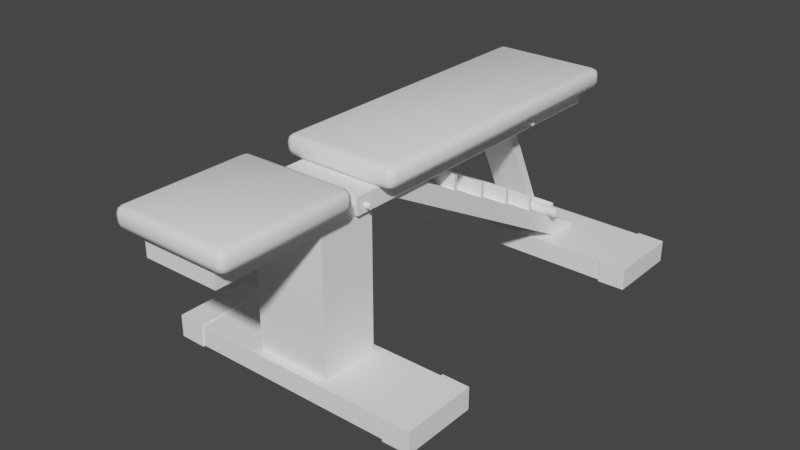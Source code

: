 # Source: SM_Flat_bench.blend  (saved by Blender 3.2.14; exported with 4.5.12 LTS)
import bpy
from mathutils import Matrix  # noqa: F401  (used for matrix-valued properties, if any)

bpy.ops.wm.read_factory_settings(use_empty=True)
scene = bpy.context.scene
scene.name = 'Scene'

# ---- collections
col_collection = bpy.data.collections.new('Collection'); scene.collection.children.link(col_collection)

# ---- materials (node trees are filled in below, after node groups)
mat_material = bpy.data.materials.new('Material')

# ---- node groups
ng_auto_smooth = bpy.data.node_groups.new('Auto Smooth', 'GeometryNodeTree')
_s = ng_auto_smooth.interface.new_socket(name='Geometry', in_out='OUTPUT', socket_type='NodeSocketGeometry')
_s = ng_auto_smooth.interface.new_socket(name='Geometry', in_out='INPUT', socket_type='NodeSocketGeometry')
_s = ng_auto_smooth.interface.new_socket(name='Angle', in_out='INPUT', socket_type='NodeSocketFloat')
_s.subtype = 'ANGLE'
_s.min_value = 0.0
_s.max_value = 3.142
ng_auto_smooth.is_modifier = True
_N = ng_auto_smooth.nodes; _L = ng_auto_smooth.links
n0 = _N.new('NodeGroupOutput'); n0.name = 'Group Output'; n0.location = (480, -100)
n1 = _N.new('NodeGroupInput'); n1.name = 'Group Input'; n1.location = (-420, -300)
n2 = _N.new('NodeGroupInput'); n2.name = 'Group Input.001'; n2.location = (-60, -100)
n3 = _N.new('GeometryNodeSetShadeSmooth'); n3.name = 'Set Shade Smooth'; n3.location = (120, -100)
n3.domain = 'EDGE'
n4 = _N.new('GeometryNodeSetShadeSmooth'); n4.name = 'Set Shade Smooth.001'; n4.location = (300, -100)
n5 = _N.new('GeometryNodeInputMeshEdgeAngle'); n5.name = 'Edge Angle'; n5.location = (-420, -220)
n6 = _N.new('GeometryNodeInputEdgeSmooth'); n6.name = 'Is Edge Smooth'; n6.location = (-60, -160)
n7 = _N.new('GeometryNodeInputShadeSmooth'); n7.name = 'Is Face Smooth'; n7.location = (-240, -340)
n8 = _N.new('FunctionNodeBooleanMath'); n8.name = 'Boolean Math'; n8.location = (-60, -220)
n9 = _N.new('FunctionNodeCompare'); n9.name = 'Compare'; n9.location = (-240, -180)
n9.operation = 'LESS_EQUAL'
_L.new(n5.outputs[0], n9.inputs[0])
_L.new(n4.outputs[0], n0.inputs[0])
_L.new(n1.outputs[1], n9.inputs[1])
_L.new(n9.outputs[0], n8.inputs[0])
_L.new(n7.outputs[0], n8.inputs[1])
_L.new(n2.outputs[0], n3.inputs[0])
_L.new(n6.outputs[0], n3.inputs[1])
_L.new(n3.outputs[0], n4.inputs[0])
_L.new(n8.outputs[0], n3.inputs[2])
n0.is_active_output = True

# ---- material node trees
mat_material.use_nodes = True; mat_material.node_tree.nodes.clear()
_N = mat_material.node_tree.nodes; _L = mat_material.node_tree.links
n0 = _N.new('ShaderNodeOutputMaterial'); n0.name = 'Material Output'; n0.location = (706, 282)
n1 = _N.new('ShaderNodeBsdfPrincipled'); n1.name = 'Principled BSDF'; n1.location = (300, 316)
n1.distribution = 'GGX'
n1.subsurface_method = 'RANDOM_WALK_SKIN'
n1.inputs[0].default_value = (1.0, 1.0, 1.0, 1.0)
n1.inputs[3].default_value = 1.45
n1.inputs[27].default_value = (0.0, 0.0, 0.0, 1.0)
n1.inputs[28].default_value = 1.0
_L.new(n1.outputs[0], n0.inputs[0])
n0.is_active_output = True

# ---- world
world_world = bpy.data.worlds.new('World'); scene.world = world_world
world_world.use_nodes = True; world_world.node_tree.nodes.clear()
_N = world_world.node_tree.nodes; _L = world_world.node_tree.links
n0 = _N.new('ShaderNodeOutputWorld'); n0.name = 'World Output'; n0.location = (300, 300)
n1 = _N.new('ShaderNodeBackground'); n1.name = 'Background'; n1.location = (10, 300)
n1.inputs[0].default_value = (0.05088, 0.05088, 0.05088, 1.0)
_L.new(n1.outputs[0], n0.inputs[0])
n0.is_active_output = True
world_world.color = (0.05088, 0.05088, 0.05088)
world_world.use_sun_shadow = False
world_world.sun_shadow_jitter_overblur = 0.0

# ---- meshes
me_plane_044 = bpy.data.meshes.new('Plane.044')
me_plane_044.from_pydata([(-0.1352, -2.147e-05, -0.0461), (-0.1352, -1.042, -0.04557), (-0.12, -2.147e-05, -0.0461), (-0.12, -1.042, -0.04557), (-0.1352, -1.042, 0.007556), (-0.1352, -6.107e-09, 0.00703), (-0.12, -6.773e-09, 0.00703), (-0.12, -1.042, 0.007556), (-0.1352, -0.01522, -0.04611), (-0.1352, -0.0152, 0.007021), (-0.12, -0.01522, -0.0461), (-0.12, -0.0152, 0.007021), (1.195e-09, -0.01522, -0.0461), (1.859e-09, -2.148e-05, -0.0461), (1.863e-09, -8.142e-17, -1.042e-19), (1.198e-09, -0.0152, -8.907e-06), (1.195e-09, -0.01522, -0.0461), (1.859e-09, -2.148e-05, -0.0461), (1.863e-09, -8.142e-17, -1.042e-19), (1.198e-09, -0.0152, -8.907e-06)], [], [(2, 6, 14, 13), (5, 6, 2, 0), (8, 10, 3, 1), (1, 3, 7, 4), (9, 5, 0, 8), (4, 9, 8, 1), (0, 2, 10, 8), (7, 3, 10, 11), (11, 10, 12, 15), (10, 2, 13, 12), (6, 11, 15, 14), (5, 9, 4, 7, 11, 6), (19, 16, 17, 18)])
me_plane_044.polygons.foreach_set('use_smooth', [1, 1, 1, 1, 1, 1, 1, 1, 1, 1, 0, 1, 1])
_uv = me_plane_044.uv_layers.new(name='UVMap')
_uv.uv.foreach_set('vector', [0.0, 0.0, 0.0, 0.0, 0.0, 0.0, 0.0, 0.0, 0.0, 0.0, 0.0, 0.0, 0.0, 0.0, 0.0, 0.0, 0.0, 0.0, 0.0, 0.0, 0.0, 0.0, 0.0, 0.0, 0.0, 0.0, 0.0, 0.0, 0.0, 0.0, 0.0, 0.0, 0.0, 0.0, 0.0, 0.0, 0.0, 0.0, 0.0, 0.0, 0.0, 0.0, 0.0, 0.0, 0.0, 0.0, 0.0, 0.0, 0.0, 0.0, 0.0, 0.0, 0.0, 0.0, 0.0, 0.0, 0.0, 0.0, 0.0, 0.0, 0.0, 0.0, 0.0, 0.0, 0.0, 0.0, 0.0, 0.0, 0.0, 0.0, 0.0, 0.0, 0.0, 0.0, 0.0, 0.0, 0.0, 0.0, 0.0, 0.0, 0.0, 0.0, 0.0, 0.0, 0.0, 0.0, 0.0, 0.0, 0.0, 0.0, 0.0, 0.0, 0.0, 0.0, 0.0, 0.0, 0.0, 0.0, 0.0, 0.0, 0.0, 0.0, 0.0, 0.0, 0.0, 0.0, 0.0, 0.0])
me_plane_044.materials.append(mat_material)
me_plane_044.use_remesh_fix_poles = True
me_plane_044.use_remesh_preserve_attributes = False
me_plane_044.use_mirror_vertex_groups = False
me_plane_044.update()
me_plane_045 = bpy.data.meshes.new('Plane.045')
me_plane_045.from_pydata([(-0.1518, 2.474e-08, -0.003221), (-0.1518, 0.001233, -0.006197), (-0.1518, 0.00351, -0.008475), (-0.1518, 0.006487, -0.009708), (-0.1518, 0.009708, -0.009708), (-0.1518, 0.01268, -0.008475), (-0.1518, 0.01496, -0.006197), (-0.1518, 0.01619, -0.003221), (2.008e-10, 0.001233, 0.002976), (5.719e-10, 0.00351, 0.005254), (-0.1518, 0.01619, 5.96e-08), (1.057e-09, 0.006487, 0.006487), (1.582e-09, 0.009708, 0.006487), (-0.1518, 0.01496, 0.002976), (2.066e-09, 0.01268, 0.005254), (2.438e-09, 0.01496, 0.002976), (-0.1518, 0.01268, 0.005254), (2.638e-09, 0.01619, 5.96e-08), (2.638e-09, 0.01619, -0.003221), (-0.1518, 0.009708, 0.006487), (2.438e-09, 0.01496, -0.006197), (2.066e-09, 0.01268, -0.008475), (-0.1518, 0.006487, 0.006487), (1.582e-09, 0.009708, -0.009708), (1.057e-09, 0.006487, -0.009708), (-0.1518, 0.00351, 0.005254), (5.719e-10, 0.00351, -0.008475), (0.0, 0.0, 0.0), (-0.1518, 0.001233, 0.002976), (2.008e-10, 0.001233, -0.006197), (0.0, 0.0, -0.003221), (-0.1518, 2.474e-08, 0.0), (2.008e-10, 0.001233, 0.002976), (5.719e-10, 0.00351, 0.005254), (1.057e-09, 0.006487, 0.006487), (1.582e-09, 0.009708, 0.006487), (2.066e-09, 0.01268, 0.005254), (2.438e-09, 0.01496, 0.002976), (2.638e-09, 0.01619, 5.96e-08), (2.638e-09, 0.01619, -0.003221), (2.438e-09, 0.01496, -0.006197), (2.066e-09, 0.01268, -0.008475), (1.582e-09, 0.009708, -0.009708), (1.057e-09, 0.006487, -0.009708), (5.719e-10, 0.00351, -0.008475), (0.0, 0.0, 0.0), (2.008e-10, 0.001233, -0.006197), (0.0, 0.0, -0.003221)], [(47, 45), (43, 44), (42, 43), (46, 44), (41, 42), (40, 41), (39, 40), (38, 39), (37, 38), (36, 37), (35, 36), (34, 35), (33, 34), (32, 33), (45, 32), (47, 46)], [(29, 1, 2, 26), (2, 3, 24, 26), (3, 4, 23, 24), (4, 5, 21, 23), (5, 6, 20, 21), (6, 7, 18, 20), (7, 10, 17, 18), (10, 13, 15, 17), (13, 16, 14, 15), (16, 19, 12, 14), (19, 22, 11, 12), (22, 25, 9, 11), (25, 28, 8, 9), (28, 31, 27, 8), (0, 30, 27, 31), (28, 25, 22, 19, 16, 13, 10, 7, 6, 5, 4, 3, 2, 1, 0, 31), (30, 0, 1, 29)])
me_plane_045.polygons.foreach_set('use_smooth', [True] * 17)
_uv = me_plane_045.uv_layers.new(name='UVMap')
_uv.uv.foreach_set('vector', [0.9062, 0.75, 0.9062, 0.9924, 0.8438, 0.9924, 0.8438, 0.75, 0.8438, 0.9924, 0.7812, 0.9924, 0.7812, 0.75, 0.8438, 0.75, 0.7812, 0.9924, 0.7188, 0.9924, 0.7188, 0.75, 0.7812, 0.75, 0.7188, 0.9924, 0.6562, 0.9924, 0.6562, 0.75, 0.7188, 0.75, 0.6562, 0.9924, 0.5938, 0.9924, 0.5938, 0.75, 0.6562, 0.75, 0.5938, 0.9924, 0.5312, 0.9924, 0.5312, 0.75, 0.5938, 0.75, 0.5312, 0.9924, 0.4688, 0.9924, 0.4688, 0.75, 0.5312, 0.75, 0.4688, 0.9924, 0.4062, 0.9924, 0.4062, 0.75, 0.4688, 0.75, 0.4062, 0.9924, 0.3438, 0.9924, 0.3438, 0.75, 0.4062, 0.75, 0.3438, 0.9924, 0.2812, 0.9924, 0.2812, 0.75, 0.3438, 0.75, 0.2812, 0.9924, 0.2188, 0.9924, 0.2188, 0.75, 0.2812, 0.75, 0.2188, 0.9924, 0.1562, 0.9924, 0.1562, 0.75, 0.2188, 0.75, 0.1562, 0.9924, 0.09375, 0.9924, 0.09375, 0.75, 0.1562, 0.75, 0.09375, 0.9924, 0.03125, 0.9924, 0.03125, 0.75, 0.09375, 0.75, 0.9375, 0.9924, 0.9375, 0.75, 0.03125, 0.75, 0.03125, 0.9924, 0.09375, 0.9924, 0.1562, 0.9924, 0.2188, 0.9924, 0.2812, 0.9924, 0.3438, 0.9924, 0.4062, 0.9924, 0.4688, 0.9924, 0.5312, 0.9924, 0.5938, 0.9924, 0.6562, 0.9924, 0.7188, 0.9924, 0.7812, 0.9924, 0.8438, 0.9924, 0.9062, 0.9924, 0.9375, 0.9924, 0.03125, 0.9924, 1.0, 0.75, 1.0, 0.9924, 0.9062, 0.9924, 0.9062, 0.75])
me_plane_045.materials.append(mat_material)
me_plane_045.use_remesh_fix_poles = True
me_plane_045.use_remesh_preserve_attributes = False
me_plane_045.use_mirror_vertex_groups = False
me_plane_045.update()
me_plane_046 = bpy.data.meshes.new('Plane.046')
me_plane_046.from_pydata([(-0.1518, -1.979e-06, -0.003221), (-0.1518, 0.001229, -0.006198), (-0.1518, 0.003505, -0.008477), (-0.1518, 0.006481, -0.009712), (-0.1518, 0.009702, -0.009714), (-0.1518, 0.01268, -0.008483), (-0.1518, 0.01496, -0.006207), (-0.1518, 0.01619, -0.003231), (1.917e-09, 0.001235, 0.002975), (2.017e-09, 0.003514, 0.005252), (-0.1518, 0.01619, -1.001e-05), (2.147e-09, 0.006491, 0.006483), (2.288e-09, 0.009712, 0.006481), (-0.1518, 0.01496, 0.002967), (2.418e-09, 0.01269, 0.005246), (2.517e-09, 0.01496, 0.002967), (-0.1518, 0.01269, 0.005246), (2.571e-09, 0.01619, -1.001e-05), (2.57e-09, 0.01619, -0.003231), (-0.1518, 0.009712, 0.006481), (2.516e-09, 0.01496, -0.006207), (2.416e-09, 0.01268, -0.008483), (-0.1518, 0.006491, 0.006483), (2.286e-09, 0.009702, -0.009714), (2.145e-09, 0.006481, -0.009712), (-0.1518, 0.003514, 0.005252), (2.015e-09, 0.003505, -0.008477), (1.863e-09, 2.984e-08, 5.959e-08), (-0.1518, 0.001235, 0.002975), (1.916e-09, 0.001229, -0.006198), (1.862e-09, -1.986e-06, -0.003221), (-0.1518, 3.648e-08, 5.959e-08), (1.917e-09, 0.001235, 0.002975), (2.017e-09, 0.003514, 0.005252), (2.147e-09, 0.006491, 0.006483), (2.288e-09, 0.009712, 0.006481), (2.418e-09, 0.01269, 0.005246), (2.517e-09, 0.01496, 0.002967), (2.571e-09, 0.01619, -1.001e-05), (2.57e-09, 0.01619, -0.003231), (2.516e-09, 0.01496, -0.006207), (2.416e-09, 0.01268, -0.008483), (2.286e-09, 0.009702, -0.009714), (2.145e-09, 0.006481, -0.009712), (2.015e-09, 0.003505, -0.008477), (1.863e-09, 2.984e-08, 5.959e-08), (1.916e-09, 0.001229, -0.006198), (1.862e-09, -1.986e-06, -0.003221)], [(45, 47), (44, 43), (43, 42), (46, 44), (42, 41), (41, 40), (40, 39), (39, 38), (38, 37), (37, 36), (36, 35), (35, 34), (34, 33), (33, 32), (32, 45), (47, 46)], [(29, 1, 2, 26), (2, 3, 24, 26), (3, 4, 23, 24), (4, 5, 21, 23), (5, 6, 20, 21), (6, 7, 18, 20), (7, 10, 17, 18), (10, 13, 15, 17), (13, 16, 14, 15), (16, 19, 12, 14), (19, 22, 11, 12), (22, 25, 9, 11), (25, 28, 8, 9), (28, 31, 27, 8), (0, 30, 27, 31), (28, 25, 22, 19, 16, 13, 10, 7, 6, 5, 4, 3, 2, 1, 0, 31), (30, 0, 1, 29)])
me_plane_046.polygons.foreach_set('use_smooth', [True] * 17)
_uv = me_plane_046.uv_layers.new(name='UVMap')
_uv.uv.foreach_set('vector', [0.9062, 0.75, 0.9062, 0.9924, 0.8438, 0.9924, 0.8438, 0.75, 0.8438, 0.9924, 0.7812, 0.9924, 0.7812, 0.75, 0.8438, 0.75, 0.7812, 0.9924, 0.7188, 0.9924, 0.7188, 0.75, 0.7812, 0.75, 0.7188, 0.9924, 0.6562, 0.9924, 0.6562, 0.75, 0.7188, 0.75, 0.6562, 0.9924, 0.5938, 0.9924, 0.5938, 0.75, 0.6562, 0.75, 0.5938, 0.9924, 0.5312, 0.9924, 0.5312, 0.75, 0.5938, 0.75, 0.5312, 0.9924, 0.4688, 0.9924, 0.4688, 0.75, 0.5312, 0.75, 0.4688, 0.9924, 0.4062, 0.9924, 0.4062, 0.75, 0.4688, 0.75, 0.4062, 0.9924, 0.3438, 0.9924, 0.3438, 0.75, 0.4062, 0.75, 0.3438, 0.9924, 0.2812, 0.9924, 0.2812, 0.75, 0.3438, 0.75, 0.2812, 0.9924, 0.2188, 0.9924, 0.2188, 0.75, 0.2812, 0.75, 0.2188, 0.9924, 0.1562, 0.9924, 0.1562, 0.75, 0.2188, 0.75, 0.1562, 0.9924, 0.09375, 0.9924, 0.09375, 0.75, 0.1562, 0.75, 0.09375, 0.9924, 0.03125, 0.9924, 0.03125, 0.75, 0.09375, 0.75, 0.9375, 0.9924, 0.9375, 0.75, 0.03125, 0.75, 0.03125, 0.9924, 0.09375, 0.9924, 0.1562, 0.9924, 0.2188, 0.9924, 0.2812, 0.9924, 0.3438, 0.9924, 0.4062, 0.9924, 0.4688, 0.9924, 0.5312, 0.9924, 0.5938, 0.9924, 0.6562, 0.9924, 0.7188, 0.9924, 0.7812, 0.9924, 0.8438, 0.9924, 0.9062, 0.9924, 0.9375, 0.9924, 0.03125, 0.9924, 1.0, 0.75, 1.0, 0.9924, 0.9062, 0.9924, 0.9062, 0.75])
me_plane_046.materials.append(mat_material)
me_plane_046.use_remesh_fix_poles = True
me_plane_046.use_remesh_preserve_attributes = False
me_plane_046.use_mirror_vertex_groups = False
me_plane_046.update()
me_plane_047 = bpy.data.meshes.new('Plane.047')
me_plane_047.from_pydata([(-0.1482, -0.02878, -0.007162), (-0.153, -0.02485, -0.004258), (-0.153, -0.02163, -0.007188), (-0.1482, -0.02415, -0.01137), (-0.153, -0.01753, -0.008662), (-0.1482, -0.01825, -0.01349), (-0.153, -0.01318, -0.008455), (-0.1482, -0.012, -0.0132), (-0.153, -0.009236, -0.006599), (-0.1482, -0.006331, -0.01053), (-0.153, -0.006305, -0.003375), (-0.1482, -0.002119, -0.005893), (-0.153, -0.004832, 0.0007241), (-0.1482, -7.138e-08, -4.452e-08), (-0.153, -0.005039, 0.005075), (-0.1482, -0.0002978, 0.006255), (-0.153, -0.006895, 0.009016), (-0.1482, -0.002967, 0.01192), (-0.153, -0.01012, 0.01195), (-0.1482, -0.0076, 0.01613), (-0.153, -0.01422, 0.01342), (-0.1482, -0.01349, 0.01825), (-0.153, -0.01857, 0.01321), (-0.1482, -0.01975, 0.01795), (-0.153, -0.02251, 0.01136), (-0.1482, -0.02541, 0.01529), (-0.153, -0.02544, 0.008133), (-0.1482, -0.02963, 0.01065), (-0.153, -0.02691, 0.004034), (-0.1482, -0.03175, 0.004758), (-0.153, -0.02671, -0.0003171), (-0.1482, -0.03145, -0.001497), (-3.784e-10, -0.03175, 0.004759), (-4.977e-10, -0.02963, 0.01065), (-4.282e-10, -0.02541, 0.01529), (-1.806e-10, -0.01975, 0.01795), (2.075e-10, -0.01349, 0.01825), (6.77e-10, -0.0076, 0.01613), (1.156e-09, -0.002967, 0.01192), (1.573e-09, -0.0002977, 0.006255), (1.863e-09, -5.392e-08, -2.54e-08), (1.982e-09, -0.002119, -0.005893), (1.912e-09, -0.006331, -0.01053), (1.665e-09, -0.012, -0.0132), (1.277e-09, -0.01825, -0.01349), (8.072e-10, -0.02415, -0.01137), (-8.85e-11, -0.03145, -0.001497), (3.278e-10, -0.02878, -0.007162), (-0.06125, -0.002967, 0.01192), (-0.06125, -0.03143, -0.001543), (-8.515e-11, -0.03143, -0.001543), (1.158e-09, -0.002965, 0.01189), (-0.06125, -0.2041, 0.3637), (-0.06125, -0.2028, 0.3791), (-0.06125, -0.2055, 0.3716), (-0.06125, -0.1757, 0.3772), (-0.06125, -0.1962, 0.3845), (-0.06125, -0.1808, 0.3833), (-0.06125, -0.1883, 0.386), (-2.697e-08, -0.2041, 0.3637), (-2.74e-08, -0.2055, 0.3716), (-2.755e-08, -0.2028, 0.3791), (-2.736e-08, -0.1962, 0.3845), (-2.572e-08, -0.1757, 0.3772), (-2.692e-08, -0.1883, 0.386), (-2.632e-08, -0.1808, 0.3833), (-3.784e-10, -0.03175, 0.004759), (-4.977e-10, -0.02963, 0.01065), (-4.282e-10, -0.02541, 0.01529), (-1.806e-10, -0.01975, 0.01795), (2.075e-10, -0.01349, 0.01825), (6.77e-10, -0.0076, 0.01613), (1.156e-09, -0.002967, 0.01192), (1.573e-09, -0.0002977, 0.006255), (1.863e-09, -5.392e-08, -2.54e-08), (1.982e-09, -0.002119, -0.005893), (1.912e-09, -0.006331, -0.01053), (1.665e-09, -0.012, -0.0132), (1.277e-09, -0.01825, -0.01349), (8.072e-10, -0.02415, -0.01137), (-8.85e-11, -0.03145, -0.001497), (3.278e-10, -0.02878, -0.007162), (-8.515e-11, -0.03143, -0.001543), (1.158e-09, -0.002965, 0.01189), (-2.697e-08, -0.2041, 0.3637), (-2.74e-08, -0.2055, 0.3716), (-2.755e-08, -0.2028, 0.3791), (-2.736e-08, -0.1962, 0.3845), (-2.572e-08, -0.1757, 0.3772), (-2.692e-08, -0.1883, 0.386), (-2.632e-08, -0.1808, 0.3833)], [(72, 73), (77, 78), (78, 79), (76, 77), (81, 80), (74, 75), (75, 76), (73, 74), (70, 71), (71, 72), (69, 70), (66, 67), (67, 68), (79, 81), (80, 66), (68, 69), (82, 83), (87, 86), (85, 84), (86, 85), (88, 90), (90, 89), (89, 87), (84, 82), (83, 88)], [(1, 30, 28, 26, 24, 22, 20, 18, 16, 14, 12, 10, 8, 6, 4, 2), (0, 31, 30, 1), (5, 3, 2, 4), (7, 5, 4, 6), (9, 7, 6, 8), (11, 9, 8, 10), (13, 11, 10, 12), (15, 13, 12, 14), (17, 15, 14, 16), (19, 17, 16, 18), (21, 19, 18, 20), (23, 21, 20, 22), (27, 25, 24, 26), (29, 27, 26, 28), (31, 29, 28, 30), (0, 3, 45, 47), (29, 31, 46, 32), (1, 2, 3, 0), (0, 47, 46, 31), (3, 5, 44, 45), (7, 9, 42, 43), (9, 11, 41, 42), (11, 13, 40, 41), (13, 15, 39, 40), (15, 17, 38, 39), (17, 19, 37, 38), (19, 21, 36, 37), (21, 23, 35, 36), (25, 23, 22, 24), (25, 27, 33, 34), (27, 29, 32, 33), (5, 7, 43, 44), (23, 25, 34, 35), (63, 51, 48, 55), (49, 48, 51, 50), (55, 48, 49, 52, 54, 53, 56, 58, 57), (59, 60, 54, 52), (60, 61, 53, 54), (61, 62, 56, 53), (55, 57, 65, 63), (57, 58, 64, 65), (58, 56, 62, 64), (52, 49, 50, 59)])
me_plane_047.polygons.foreach_set('use_smooth', [True] * 43)
_uv = me_plane_047.uv_layers.new(name='UVMap')
_uv.uv.foreach_set('vector', [0.2823, 0.413, 0.2175, 0.413, 0.1576, 0.3881, 0.1118, 0.3422, 0.08699, 0.2823, 0.08703, 0.2175, 0.1119, 0.1576, 0.1578, 0.1118, 0.2177, 0.08699, 0.2825, 0.08703, 0.3424, 0.1119, 0.3882, 0.1578, 0.413, 0.2177, 0.413, 0.2825, 0.3881, 0.3424, 0.3422, 0.3882, 0.9377, 0.9829, 0.03108, 0.9829, 0.02637, 1.0, 0.9424, 1.0, 0.8439, 0.9829, 0.9061, 0.9829, 0.9014, 1.0, 0.8486, 1.0, 0.7814, 0.9829, 0.8436, 0.9829, 0.8389, 1.0, 0.7861, 1.0, 0.7189, 0.9829, 0.7811, 0.9829, 0.7764, 1.0, 0.7236, 1.0, 0.6564, 0.9829, 0.7186, 0.9829, 0.7139, 1.0, 0.6611, 1.0, 0.5939, 0.9829, 0.6561, 0.9829, 0.6514, 1.0, 0.5986, 1.0, 0.5314, 0.9829, 0.5936, 0.9829, 0.5889, 1.0, 0.5361, 1.0, 0.4689, 0.9829, 0.5311, 0.9829, 0.5264, 1.0, 0.4736, 1.0, 0.4064, 0.9829, 0.4686, 0.9829, 0.4639, 1.0, 0.4111, 1.0, 0.3439, 0.9829, 0.4061, 0.9829, 0.4014, 1.0, 0.3486, 1.0, 0.2814, 0.9829, 0.3436, 0.9829, 0.3389, 1.0, 0.2861, 1.0, 0.1564, 0.9829, 0.2186, 0.9829, 0.2139, 1.0, 0.1611, 1.0, 0.09392, 0.9829, 0.1561, 0.9829, 0.1514, 1.0, 0.09863, 1.0, 0.03142, 0.9829, 0.09358, 0.9829, 0.08887, 1.0, 0.03613, 1.0, 0.9998, 0.9829, 0.9064, 0.9829, 0.9064, 0.9829, 0.9998, 0.9829, 0.09358, 0.9829, 0.03142, 0.9829, 0.03142, 0.9829, 0.09358, 0.9829, 0.9951, 1.0, 0.9111, 1.0, 0.9064, 0.9829, 0.9998, 0.9829, 0.9377, 0.9829, 0.9377, 0.9829, 0.03108, 0.9829, 0.03108, 0.9829, 0.9061, 0.9829, 0.8439, 0.9829, 0.8439, 0.9829, 0.9061, 0.9829, 0.7811, 0.9829, 0.7189, 0.9829, 0.7189, 0.9829, 0.7811, 0.9829, 0.7186, 0.9829, 0.6564, 0.9829, 0.6564, 0.9829, 0.7186, 0.9829, 0.6561, 0.9829, 0.5939, 0.9829, 0.5939, 0.9829, 0.6561, 0.9829, 0.5936, 0.9829, 0.5314, 0.9829, 0.5314, 0.9829, 0.5936, 0.9829, 0.5311, 0.9829, 0.4689, 0.9829, 0.4689, 0.9829, 0.5311, 0.9829, 0.4686, 0.9829, 0.4064, 0.9829, 0.4064, 0.9829, 0.4686, 0.9829, 0.4061, 0.9829, 0.3439, 0.9829, 0.3439, 0.9829, 0.4061, 0.9829, 0.3436, 0.9829, 0.2814, 0.9829, 0.2814, 0.9829, 0.3436, 0.9829, 0.2189, 0.9829, 0.2811, 0.9829, 0.2764, 1.0, 0.2236, 1.0, 0.2186, 0.9829, 0.1564, 0.9829, 0.1564, 0.9829, 0.2186, 0.9829, 0.1561, 0.9829, 0.09392, 0.9829, 0.09392, 0.9829, 0.1561, 0.9829, 0.8436, 0.9829, 0.7814, 0.9829, 0.7814, 0.9829, 0.8436, 0.9829, 0.2811, 0.9829, 0.2189, 0.9829, 0.2189, 0.9829, 0.2811, 0.9829, 0.0, 0.0, 0.0, 0.0, 0.0, 0.0, 0.0, 0.0, 0.0, 0.0, 0.0, 0.0, 0.0, 0.0, 0.0, 0.0, 0.0, 0.0, 0.0, 0.0, 0.0, 0.0, 0.0, 0.0, 0.0, 0.0, 0.0, 0.0, 0.0, 0.0, 0.0, 0.0, 0.0, 0.0, 0.0, 0.0, 0.0, 0.0, 0.0, 0.0, 0.0, 0.0, 0.0, 0.0, 0.0, 0.0, 0.0, 0.0, 0.0, 0.0, 0.0, 0.0, 0.0, 0.0, 0.0, 0.0, 0.0, 0.0, 0.0, 0.0, 0.0, 0.0, 0.0, 0.0, 0.0, 0.0, 0.0, 0.0, 0.0, 0.0, 0.0, 0.0, 0.0, 0.0, 0.0, 0.0, 0.0, 0.0, 0.0, 0.0, 0.0, 0.0, 0.0, 0.0, 0.0, 0.0, 0.0, 0.0, 0.0, 0.0])
me_plane_047.materials.append(mat_material)
me_plane_047.use_remesh_fix_poles = True
me_plane_047.use_remesh_preserve_attributes = False
me_plane_047.use_mirror_vertex_groups = False
me_plane_047.update()
me_cube_108 = bpy.data.meshes.new('Cube.108')
me_cube_108.from_pydata([(-0.1193, -0.7392, 0.06922), (-0.1193, -0.9294, 0.06922), (-0.1193, -0.7392, 0.5006), (-0.1193, -0.9294, 0.5006), (0.1207, -0.9294, 0.5006), (0.1207, -0.7392, 0.5006), (0.1207, -0.7392, 0.06922), (0.1207, -0.9294, 0.06922), (-0.1193, -0.8343, 0.06922), (0.1207, -0.8343, 0.5006), (0.1207, -0.8343, 0.06922), (-0.1193, -0.8343, 0.5006)], [], [(6, 0, 2, 5), (1, 7, 4, 3), (9, 5, 2, 11), (10, 6, 5, 9), (8, 1, 3, 11), (0, 8, 11, 2), (7, 10, 9, 4), (4, 9, 11, 3)])
_uv = me_cube_108.uv_layers.new(name='UVMap')
_uv.uv.foreach_set('vector', [0.7188, 0.625, 0.7188, 0.75, 0.7188, 0.75, 0.7188, 0.625, 0.6875, 0.75, 0.6875, 0.625, 0.6875, 0.625, 0.6875, 0.75, 0.7031, 0.625, 0.7188, 0.625, 0.7188, 0.75, 0.7031, 0.75, 0.625, 0.4688, 0.625, 0.4375, 0.625, 0.4375, 0.625, 0.4688, 0.6719, 0.7812, 0.625, 0.8125, 0.625, 0.8125, 0.6719, 0.7812, 0.7188, 0.75, 0.6719, 0.7812, 0.6719, 0.7812, 0.7188, 0.75, 0.625, 0.5, 0.625, 0.4688, 0.625, 0.4688, 0.625, 0.5, 0.6875, 0.625, 0.7031, 0.625, 0.7031, 0.75, 0.6875, 0.75])
me_cube_108.materials.append(mat_material)
me_cube_108.update()
me_cube_107 = bpy.data.meshes.new('Cube.107')
me_cube_107.from_pydata([(-0.1467, -0.4251, 0.563), (-0.1467, -0.4251, 0.6287), (-0.1467, -1.053, 0.563), (-0.1467, -1.053, 0.6287), (0.09333, -0.4251, 0.563), (0.09333, -0.4251, 0.6287), (0.09333, -1.053, 0.563), (0.09333, -1.053, 0.6287), (-0.1467, 0.3729, 0.1316), (0.09333, 0.3729, 0.1316), (-0.1467, 0.4945, 0.1316), (0.09333, 0.4945, 0.1316), (-0.1467, -0.3111, 0.5013), (-0.1467, -0.1971, 0.4397), (-0.1467, -0.08311, 0.3781), (-0.1467, 0.0309, 0.3165), (-0.1467, 0.1449, 0.2548), (-0.1467, 0.2589, 0.1932), (0.09333, -0.3111, 0.5013), (0.09333, -0.1971, 0.4397), (0.09333, -0.08311, 0.3781), (0.09333, 0.0309, 0.3165), (0.09333, 0.1449, 0.2548), (0.09333, 0.2589, 0.1932), (0.09333, -0.2885, 0.5548), (0.09333, -0.299, 0.5605), (0.09333, -0.2955, 0.5519), (0.09333, -0.1571, 0.4838), (0.09333, -0.1677, 0.4895), (0.09333, -0.166, 0.4818), (0.09333, -0.02573, 0.4128), (0.09333, -0.03629, 0.4185), (0.09333, -0.03588, 0.4121), (0.09333, 0.1056, 0.3418), (0.09333, 0.09509, 0.3475), (0.09333, 0.09481, 0.3424), (0.09333, 0.237, 0.2707), (0.09333, 0.2265, 0.2765), (0.09333, 0.2259, 0.2723), (0.09333, 0.3684, 0.1997), (0.09333, 0.3578, 0.2054), (0.09333, 0.3571, 0.202), (-0.1467, -0.299, 0.5605), (-0.1467, -0.2885, 0.5548), (-0.1467, -0.2955, 0.5519), (-0.1467, -0.1677, 0.4895), (-0.1467, -0.1571, 0.4838), (-0.1467, -0.166, 0.4818), (-0.1467, -0.03629, 0.4185), (-0.1467, -0.02573, 0.4128), (-0.1467, -0.03588, 0.4121), (-0.1467, 0.09509, 0.3475), (-0.1467, 0.1056, 0.3418), (-0.1467, 0.09481, 0.3424), (-0.1467, 0.2265, 0.2765), (-0.1467, 0.237, 0.2707), (-0.1467, 0.2259, 0.2723), (-0.1467, 0.3578, 0.2054), (-0.1467, 0.3684, 0.1997), (-0.1467, 0.3571, 0.202), (0.09333, -0.2885, 0.6048), (0.09333, -0.299, 0.6105), (0.09333, -0.1571, 0.5338), (0.09333, -0.1677, 0.5395), (0.09333, -0.02573, 0.4628), (0.09333, -0.03629, 0.4685), (0.09333, 0.1056, 0.3918), (0.09333, 0.09509, 0.3975), (0.09333, 0.237, 0.3207), (0.09333, 0.2265, 0.3265), (0.09333, 0.3684, 0.2497), (0.09333, 0.3578, 0.2554), (-0.1467, -0.299, 0.6105), (-0.1467, -0.2885, 0.6048), (-0.1467, -0.1677, 0.5395), (-0.1467, -0.1571, 0.5338), (-0.1467, -0.03629, 0.4685), (-0.1467, -0.02573, 0.4628), (-0.1467, 0.09509, 0.3975), (-0.1467, 0.1056, 0.3918), (-0.1467, 0.2265, 0.3265), (-0.1467, 0.237, 0.3207), (-0.1467, 0.3578, 0.2554), (-0.1467, 0.3684, 0.2497)], [], [(2, 3, 1, 0), (6, 7, 3, 2), (4, 6, 2, 0), (5, 7, 6, 4), (7, 5, 1, 3), (18, 4, 0, 12), (13, 12, 44, 43, 45, 47), (43, 24, 28, 45), (12, 0, 1, 42, 44), (9, 8, 10, 11), (29, 28, 24, 26, 18, 19), (32, 31, 27, 29, 19, 20), (35, 34, 30, 32, 20, 21), (38, 37, 33, 35, 21, 22), (41, 40, 36, 38, 22, 23), (11, 39, 41, 23, 9), (58, 39, 11, 10), (55, 36, 40, 57), (52, 33, 37, 54), (49, 30, 34, 51), (46, 27, 31, 48), (26, 25, 5, 4, 18), (8, 17, 59, 58, 10), (17, 16, 56, 55, 57, 59), (16, 15, 53, 52, 54, 56), (15, 14, 50, 49, 51, 53), (14, 13, 47, 46, 48, 50), (9, 23, 17, 8), (23, 22, 16, 17), (22, 21, 15, 16), (21, 20, 14, 15), (20, 19, 13, 14), (19, 18, 12, 13), (24, 25, 26), (27, 28, 29), (30, 31, 32), (33, 34, 35), (36, 37, 38), (39, 40, 41), (42, 43, 44), (45, 46, 47), (48, 49, 50), (51, 52, 53), (54, 55, 56), (57, 58, 59), (36, 55, 81, 68), (24, 43, 73, 60), (51, 34, 67, 78), (52, 51, 78, 79), (37, 36, 68, 69), (33, 52, 79, 66), (1, 5, 25, 42), (60, 73, 72, 61), (62, 75, 74, 63), (64, 77, 76, 65), (66, 79, 78, 67), (68, 81, 80, 69), (70, 83, 82, 71), (31, 30, 64, 65), (46, 45, 74, 75), (42, 25, 61, 72), (54, 37, 69, 80), (27, 46, 75, 62), (25, 24, 60, 61), (40, 39, 70, 71), (55, 54, 80, 81), (39, 58, 83, 70), (45, 28, 63, 74), (57, 40, 71, 82), (34, 33, 66, 67), (49, 48, 76, 77), (30, 49, 77, 64), (48, 31, 65, 76), (28, 27, 62, 63), (43, 42, 72, 73), (58, 57, 82, 83)])
me_cube_107.polygons.foreach_set('material_index', [0, 0, 0, 0, 0, 0, 0, 0, 0, 22448, 0, 0, 0, 0, 0, 0, 0, 0, 0, 0, 0, 0, 0, 0, 0, 0, 0, 0, 0, 0, 0, 0, 0, 0, 0, 0, 0, 0, 0, 0, 0, 0, 0, 0, 0, 0, 0, 0, 0, 0, 0, 0, 0, 0, 0, 0, 0, 0, 0, 0, 0, 0, 0, 0, 0, 0, 0, 0, 0, 0, 0, 0, 0, 0, 0, 0])
_uv = me_cube_107.uv_layers.new(name='UVMap')
_uv.uv.foreach_set('vector', [0.375, 0.75, 0.625, 0.75, 0.625, 1.0, 0.375, 1.0, 0.375, 0.625, 0.625, 0.625, 0.625, 0.75, 0.375, 0.75, 0.125, 0.625, 0.375, 0.625, 0.375, 0.75, 0.125, 0.75, 0.625, 0.125, 0.625, 0.625, 0.375, 0.625, 0.375, 0.125, 0.625, 0.625, 0.875, 0.625, 0.875, 0.75, 0.625, 0.75, 0.125, 0.625, 0.125, 0.625, 0.125, 0.75, 0.125, 0.75, 0.375, 1.0, 0.375, 1.0, 0.5995, 1.0, 0.625, 1.0, 0.625, 1.0, 0.5993, 1.0, 0.875, 0.75, 0.875, 0.625, 0.875, 0.625, 0.875, 0.75, 0.375, 1.0, 0.375, 1.0, 0.625, 1.0, 0.625, 1.0, 0.5995, 1.0, 0.875, 0.6653, 0.875, 0.7097, 0.875, 0.7097, 0.875, 0.6653, 0.5993, 0.125, 0.625, 0.125, 0.625, 0.125, 0.5995, 0.125, 0.375, 0.125, 0.375, 0.125, 0.6016, 0.125, 0.625, 0.125, 0.625, 0.125, 0.5993, 0.125, 0.375, 0.125, 0.375, 0.125, 0.605, 0.125, 0.625, 0.125, 0.625, 0.125, 0.6016, 0.125, 0.375, 0.125, 0.375, 0.125, 0.6081, 0.125, 0.625, 0.125, 0.625, 0.125, 0.605, 0.125, 0.375, 0.125, 0.375, 0.125, 0.6107, 0.125, 0.625, 0.125, 0.625, 0.125, 0.6081, 0.125, 0.375, 0.125, 0.375, 0.125, 0.625, 0.125, 0.625, 0.125, 0.6107, 0.125, 0.375, 0.125, 0.375, 0.125, 0.875, 0.75, 0.875, 0.625, 0.875, 0.625, 0.875, 0.75, 0.875, 0.75, 0.875, 0.625, 0.875, 0.625, 0.875, 0.75, 0.875, 0.75, 0.875, 0.625, 0.875, 0.625, 0.875, 0.75, 0.875, 0.75, 0.875, 0.625, 0.875, 0.625, 0.875, 0.75, 0.875, 0.75, 0.875, 0.625, 0.875, 0.625, 0.875, 0.75, 0.5995, 0.125, 0.625, 0.125, 0.625, 0.125, 0.375, 0.125, 0.375, 0.125, 0.375, 1.0, 0.375, 1.0, 0.6107, 1.0, 0.625, 1.0, 0.625, 1.0, 0.375, 1.0, 0.375, 1.0, 0.6081, 1.0, 0.625, 1.0, 0.625, 1.0, 0.6107, 1.0, 0.375, 1.0, 0.375, 1.0, 0.605, 1.0, 0.625, 1.0, 0.625, 1.0, 0.6081, 1.0, 0.375, 1.0, 0.375, 1.0, 0.6016, 1.0, 0.625, 1.0, 0.625, 1.0, 0.605, 1.0, 0.375, 1.0, 0.375, 1.0, 0.5993, 1.0, 0.625, 1.0, 0.625, 1.0, 0.6016, 1.0, 0.125, 0.625, 0.125, 0.625, 0.125, 0.75, 0.125, 0.75, 0.125, 0.625, 0.125, 0.625, 0.125, 0.75, 0.125, 0.75, 0.125, 0.625, 0.125, 0.625, 0.125, 0.75, 0.125, 0.75, 0.125, 0.625, 0.125, 0.625, 0.125, 0.75, 0.125, 0.75, 0.125, 0.625, 0.125, 0.625, 0.125, 0.75, 0.125, 0.75, 0.125, 0.625, 0.125, 0.625, 0.125, 0.75, 0.125, 0.75, 0.875, 0.625, 0.875, 0.625, 0.875, 0.625, 0.875, 0.625, 0.875, 0.625, 0.875, 0.625, 0.875, 0.625, 0.875, 0.625, 0.875, 0.625, 0.875, 0.625, 0.875, 0.625, 0.875, 0.625, 0.875, 0.625, 0.875, 0.625, 0.875, 0.625, 0.625, 0.125, 0.625, 0.125, 0.6107, 0.125, 0.625, 1.0, 0.625, 1.0, 0.5995, 1.0, 0.6214, 1.0, 0.625, 1.0, 0.5993, 1.0, 0.6148, 1.0, 0.625, 1.0, 0.6016, 1.0, 0.6123, 1.0, 0.625, 1.0, 0.605, 1.0, 0.6122, 1.0, 0.625, 1.0, 0.6081, 1.0, 0.875, 0.75, 0.875, 0.75, 0.875, 0.75, 0.875, 0.625, 0.875, 0.75, 0.875, 0.75, 0.875, 0.625, 0.875, 0.625, 0.875, 0.75, 0.875, 0.75, 0.875, 0.625, 0.875, 0.75, 0.875, 0.625, 0.875, 0.625, 0.875, 0.75, 0.625, 1.0, 0.6123, 1.0, 0.6123, 1.0, 0.625, 1.0, 0.875, 0.625, 0.875, 0.625, 0.875, 0.625, 0.875, 0.625, 0.875, 0.625, 0.875, 0.75, 0.875, 0.75, 0.875, 0.625, 0.875, 0.75, 0.875, 0.625, 0.875, 0.625, 0.875, 0.75, 0.875, 0.625, 0.875, 0.75, 0.875, 0.75, 0.875, 0.625, 0.875, 0.625, 0.875, 0.75, 0.875, 0.75, 0.875, 0.625, 0.875, 0.625, 0.875, 0.75, 0.875, 0.75, 0.875, 0.625, 0.875, 0.625, 0.875, 0.75, 0.875, 0.75, 0.875, 0.625, 0.875, 0.625, 0.875, 0.75, 0.875, 0.75, 0.875, 0.625, 0.875, 0.625, 0.875, 0.75, 0.875, 0.75, 0.875, 0.625, 0.875, 0.625, 0.875, 0.625, 0.875, 0.625, 0.875, 0.625, 0.625, 1.0, 0.6214, 1.0, 0.6214, 1.0, 0.625, 1.0, 0.875, 0.75, 0.875, 0.625, 0.875, 0.625, 0.875, 0.75, 0.875, 0.75, 0.875, 0.625, 0.875, 0.625, 0.875, 0.75, 0.875, 0.625, 0.875, 0.75, 0.875, 0.75, 0.875, 0.625, 0.875, 0.625, 0.875, 0.625, 0.875, 0.625, 0.875, 0.625, 0.625, 0.125, 0.625, 0.125, 0.625, 0.125, 0.625, 0.125, 0.625, 1.0, 0.6122, 1.0, 0.6122, 1.0, 0.625, 1.0, 0.875, 0.625, 0.875, 0.75, 0.875, 0.75, 0.875, 0.625, 0.875, 0.75, 0.875, 0.625, 0.875, 0.625, 0.875, 0.75, 0.875, 0.75, 0.875, 0.625, 0.875, 0.625, 0.875, 0.75, 0.875, 0.625, 0.875, 0.625, 0.875, 0.625, 0.875, 0.625, 0.625, 1.0, 0.6148, 1.0, 0.6148, 1.0, 0.625, 1.0, 0.875, 0.625, 0.875, 0.75, 0.875, 0.75, 0.875, 0.625, 0.875, 0.75, 0.875, 0.625, 0.875, 0.625, 0.875, 0.75, 0.875, 0.625, 0.875, 0.625, 0.875, 0.625, 0.875, 0.625, 0.625, 1.0, 0.625, 1.0, 0.625, 1.0, 0.625, 1.0, 0.875, 0.75, 0.875, 0.75, 0.875, 0.75, 0.875, 0.75])
me_cube_107.materials.append(mat_material)
me_cube_107.update()
me_cube_103 = bpy.data.meshes.new('Cube.103')
me_cube_103.from_pydata([(-0.1911, -0.2787, 0.586), (-0.1911, -0.3016, 0.563), (-0.2141, -0.3016, 0.586), (-0.1911, -0.2854, 0.5697), (-0.2044, -0.2884, 0.5727), (-0.2074, -0.3016, 0.5697), (-0.2074, -0.2854, 0.586), (-0.1911, -0.2787, 0.6057), (-0.2141, -0.3016, 0.6057), (-0.1911, -0.3016, 0.6287), (-0.2074, -0.2854, 0.6057), (-0.2044, -0.2884, 0.6189), (-0.2074, -0.3016, 0.6219), (-0.1911, -0.2854, 0.6219), (0.1378, -0.2787, 0.586), (0.1608, -0.3016, 0.586), (0.1378, -0.3016, 0.563), (0.154, -0.2854, 0.586), (0.151, -0.2884, 0.5727), (0.154, -0.3016, 0.5697), (0.1378, -0.2854, 0.5697), (0.1378, -0.2787, 0.6057), (0.1378, -0.3016, 0.6287), (0.1608, -0.3016, 0.6057), (0.1378, -0.2854, 0.6219), (0.151, -0.2884, 0.6189), (0.154, -0.3016, 0.6219), (0.154, -0.2854, 0.6057), (-0.1911, -0.7072, 0.586), (-0.2141, -0.6843, 0.586), (-0.1911, -0.6843, 0.563), (-0.2074, -0.7005, 0.586), (-0.2044, -0.6975, 0.5727), (-0.2074, -0.6843, 0.5697), (-0.1911, -0.7005, 0.5697), (-0.1911, -0.7072, 0.6057), (-0.1911, -0.6843, 0.6287), (-0.2141, -0.6843, 0.6057), (-0.1911, -0.7005, 0.6219), (-0.2044, -0.6975, 0.6189), (-0.2074, -0.6843, 0.6219), (-0.2074, -0.7005, 0.6057), (0.1378, -0.7072, 0.586), (0.1378, -0.6843, 0.563), (0.1608, -0.6843, 0.586), (0.1378, -0.7005, 0.5697), (0.151, -0.6975, 0.5727), (0.154, -0.6843, 0.5697), (0.154, -0.7005, 0.586), (0.1378, -0.7072, 0.6057), (0.1608, -0.6843, 0.6057), (0.1378, -0.6843, 0.6287), (0.154, -0.7005, 0.6057), (0.151, -0.6975, 0.6189), (0.154, -0.6843, 0.6219), (0.1378, -0.7005, 0.6219)], [], [(49, 35, 28, 42), (23, 50, 44, 15), (43, 30, 1, 16), (8, 2, 29, 37), (22, 9, 36, 51), (0, 3, 4, 6), (1, 5, 4, 3), (2, 6, 4, 5), (7, 10, 11, 13), (8, 12, 11, 10), (9, 13, 11, 12), (14, 17, 18, 20), (15, 19, 18, 17), (16, 20, 18, 19), (21, 24, 25, 27), (22, 26, 25, 24), (23, 27, 25, 26), (28, 31, 32, 34), (29, 33, 32, 31), (30, 34, 32, 33), (35, 38, 39, 41), (36, 40, 39, 38), (37, 41, 39, 40), (42, 45, 46, 48), (43, 47, 46, 45), (44, 48, 46, 47), (49, 52, 53, 55), (50, 54, 53, 52), (51, 55, 53, 54), (23, 15, 17, 27), (27, 17, 14, 21), (49, 42, 48, 52), (52, 48, 44, 50), (37, 29, 31, 41), (41, 31, 28, 35), (2, 8, 10, 6), (6, 10, 7, 0), (22, 51, 54, 26), (26, 54, 50, 23), (1, 30, 33, 5), (5, 33, 29, 2), (43, 16, 19, 47), (47, 19, 15, 44), (36, 9, 12, 40), (40, 12, 8, 37), (16, 1, 3, 20), (20, 3, 0, 14), (51, 36, 38, 55), (55, 38, 35, 49), (9, 22, 24, 13), (13, 24, 21, 7), (30, 43, 45, 34), (34, 45, 42, 28), (7, 21, 14, 0)])
me_cube_103.polygons.foreach_set('use_smooth', [True] * 54)
_uv = me_cube_103.uv_layers.new(name='UVMap')
_uv.uv.foreach_set('vector', [0.5375, 0.5153, 0.5375, 0.7347, 0.4625, 0.7347, 0.4625, 0.5153, 0.5375, 0.2541, 0.5375, 0.4959, 0.4625, 0.4959, 0.4625, 0.2541, 0.3709, 0.5153, 0.3709, 0.7347, 0.1291, 0.7347, 0.1291, 0.5153, 0.5375, 0.9959, 0.4625, 0.9959, 0.4625, 0.7541, 0.5375, 0.7541, 0.8709, 0.5153, 0.8709, 0.7347, 0.6291, 0.7347, 0.6291, 0.5153, 0.4625, 0.01533, 0.375, 0.01533, 0.375, 0.006478, 0.4625, 0.0, 0.1291, 0.7347, 0.1291, 0.75, 0.1267, 0.75, 0.125, 0.7347, 0.4625, 0.9959, 0.4625, 1.0, 0.412, 1.0, 0.375, 0.9959, 0.5375, 0.01533, 0.5375, 0.0, 0.588, 0.0, 0.625, 0.01533, 0.5375, 0.9959, 0.625, 0.9959, 0.625, 0.9983, 0.5375, 1.0, 0.8709, 0.7347, 0.875, 0.7347, 0.875, 0.7435, 0.8709, 0.75, 0.4625, 0.2347, 0.4625, 0.25, 0.412, 0.25, 0.375, 0.2347, 0.4625, 0.2541, 0.375, 0.2541, 0.375, 0.2517, 0.4625, 0.25, 0.1291, 0.5153, 0.125, 0.5153, 0.125, 0.5065, 0.1291, 0.5, 0.5375, 0.2347, 0.625, 0.2347, 0.625, 0.2435, 0.5375, 0.25, 0.8709, 0.5153, 0.8709, 0.5, 0.8733, 0.5, 0.875, 0.5153, 0.5375, 0.2541, 0.5375, 0.25, 0.588, 0.25, 0.625, 0.2541, 0.4625, 0.7347, 0.4625, 0.75, 0.3873, 0.7484, 0.375, 0.7347, 0.4625, 0.7541, 0.375, 0.7541, 0.3873, 0.7484, 0.4625, 0.75, 0.3709, 0.7347, 0.375, 0.7347, 0.3873, 0.7484, 0.3709, 0.75, 0.5375, 0.7347, 0.625, 0.7347, 0.6132, 0.7478, 0.5375, 0.75, 0.6291, 0.7347, 0.6291, 0.75, 0.6132, 0.7478, 0.625, 0.7347, 0.5375, 0.7541, 0.5375, 0.75, 0.6132, 0.7478, 0.625, 0.7541, 0.4625, 0.5153, 0.375, 0.5153, 0.3868, 0.5022, 0.4625, 0.5, 0.3709, 0.5153, 0.3709, 0.5, 0.3868, 0.5022, 0.375, 0.5153, 0.4625, 0.4959, 0.4625, 0.5, 0.3868, 0.5022, 0.375, 0.4959, 0.5375, 0.5153, 0.5375, 0.5, 0.6127, 0.5016, 0.625, 0.5153, 0.5375, 0.4959, 0.625, 0.4959, 0.6127, 0.5016, 0.5375, 0.5, 0.6291, 0.5153, 0.625, 0.5153, 0.6127, 0.5016, 0.6291, 0.5, 0.5375, 0.2541, 0.4625, 0.2541, 0.4625, 0.25, 0.5375, 0.25, 0.5375, 0.25, 0.4625, 0.25, 0.4625, 0.2347, 0.5375, 0.2347, 0.5375, 0.5153, 0.4625, 0.5153, 0.4625, 0.5, 0.5375, 0.5, 0.5375, 0.5, 0.4625, 0.5, 0.4625, 0.4959, 0.5375, 0.4959, 0.5375, 0.7541, 0.4625, 0.7541, 0.4625, 0.75, 0.5375, 0.75, 0.5375, 0.75, 0.4625, 0.75, 0.4625, 0.7347, 0.5375, 0.7347, 0.4625, 0.9959, 0.5375, 0.9959, 0.5375, 1.0, 0.4625, 1.0, 0.4625, 0.0, 0.5375, 0.0, 0.5375, 0.01533, 0.4625, 0.01533, 0.8709, 0.5153, 0.6291, 0.5153, 0.6291, 0.5, 0.8709, 0.5, 0.625, 0.2541, 0.625, 0.4959, 0.5375, 0.4959, 0.5375, 0.2541, 0.1291, 0.7347, 0.3709, 0.7347, 0.3709, 0.75, 0.1291, 0.75, 0.375, 0.9959, 0.375, 0.7541, 0.4625, 0.7541, 0.4625, 0.9959, 0.3709, 0.5153, 0.1291, 0.5153, 0.1291, 0.5, 0.3709, 0.5, 0.375, 0.4959, 0.375, 0.2541, 0.4625, 0.2541, 0.4625, 0.4959, 0.6291, 0.7347, 0.8709, 0.7347, 0.8709, 0.75, 0.6291, 0.75, 0.625, 0.7541, 0.625, 0.9959, 0.5375, 0.9959, 0.5375, 0.7541, 0.1291, 0.5153, 0.1291, 0.7347, 0.125, 0.7347, 0.125, 0.5153, 0.375, 0.2347, 0.375, 0.01533, 0.4625, 0.01533, 0.4625, 0.2347, 0.6291, 0.5153, 0.6291, 0.7347, 0.625, 0.7347, 0.625, 0.5153, 0.625, 0.5153, 0.625, 0.7347, 0.5375, 0.7347, 0.5375, 0.5153, 0.8709, 0.7347, 0.8709, 0.5153, 0.875, 0.5153, 0.875, 0.7347, 0.625, 0.01533, 0.625, 0.2347, 0.5375, 0.2347, 0.5375, 0.01533, 0.3709, 0.7347, 0.3709, 0.5153, 0.375, 0.5153, 0.375, 0.7347, 0.375, 0.7347, 0.375, 0.5153, 0.4625, 0.5153, 0.4625, 0.7347, 0.5375, 0.01533, 0.5375, 0.2347, 0.4625, 0.2347, 0.4625, 0.01533])
me_cube_103.materials.append(mat_material)
me_cube_103.update()
me_cube_102 = bpy.data.meshes.new('Cube.102')
me_cube_102.from_pydata([(-0.1911, 0.3014, 0.5858), (-0.1911, 0.2784, 0.5628), (-0.2141, 0.2785, 0.5858), (-0.1911, 0.2947, 0.5695), (-0.2044, 0.2917, 0.5725), (-0.2074, 0.2784, 0.5695), (-0.2074, 0.2947, 0.5858), (-0.1911, 0.3014, 0.6055), (-0.2141, 0.2785, 0.6055), (-0.1911, 0.2785, 0.6285), (-0.2074, 0.2947, 0.6055), (-0.2044, 0.2917, 0.6188), (-0.2074, 0.2785, 0.6217), (-0.1911, 0.2947, 0.6217), (0.1378, 0.3014, 0.5858), (0.1608, 0.2785, 0.5858), (0.1378, 0.2784, 0.5628), (0.154, 0.2947, 0.5858), (0.151, 0.2917, 0.5725), (0.154, 0.2784, 0.5695), (0.1378, 0.2947, 0.5695), (0.1378, 0.3014, 0.6055), (0.1378, 0.2785, 0.6285), (0.1608, 0.2785, 0.6055), (0.1378, 0.2947, 0.6217), (0.151, 0.2917, 0.6188), (0.154, 0.2785, 0.6217), (0.154, 0.2947, 0.6055), (-0.1911, -0.7069, 0.5864), (-0.2141, -0.6839, 0.5864), (-0.1911, -0.6839, 0.5634), (-0.2074, -0.7001, 0.5864), (-0.2044, -0.6972, 0.5731), (-0.2074, -0.6839, 0.5701), (-0.1911, -0.7001, 0.5701), (-0.1911, -0.7069, 0.6061), (-0.1911, -0.6839, 0.6291), (-0.2141, -0.6839, 0.6061), (-0.1911, -0.7001, 0.6224), (-0.2044, -0.6971, 0.6194), (-0.2074, -0.6839, 0.6224), (-0.2074, -0.7001, 0.6061), (0.1378, -0.7069, 0.5864), (0.1378, -0.6839, 0.5634), (0.1608, -0.6839, 0.5864), (0.1378, -0.7001, 0.5701), (0.151, -0.6972, 0.5731), (0.154, -0.6839, 0.5701), (0.154, -0.7001, 0.5864), (0.1378, -0.7069, 0.6061), (0.1608, -0.6839, 0.6061), (0.1378, -0.6839, 0.6291), (0.154, -0.7001, 0.6061), (0.151, -0.6971, 0.6194), (0.154, -0.6839, 0.6224), (0.1378, -0.7001, 0.6224)], [], [(49, 35, 28, 42), (23, 50, 44, 15), (43, 30, 1, 16), (8, 2, 29, 37), (22, 9, 36, 51), (0, 3, 4, 6), (1, 5, 4, 3), (2, 6, 4, 5), (7, 10, 11, 13), (8, 12, 11, 10), (9, 13, 11, 12), (14, 17, 18, 20), (15, 19, 18, 17), (16, 20, 18, 19), (21, 24, 25, 27), (22, 26, 25, 24), (23, 27, 25, 26), (28, 31, 32, 34), (29, 33, 32, 31), (30, 34, 32, 33), (35, 38, 39, 41), (36, 40, 39, 38), (37, 41, 39, 40), (42, 45, 46, 48), (43, 47, 46, 45), (44, 48, 46, 47), (49, 52, 53, 55), (50, 54, 53, 52), (51, 55, 53, 54), (23, 15, 17, 27), (27, 17, 14, 21), (49, 42, 48, 52), (52, 48, 44, 50), (37, 29, 31, 41), (41, 31, 28, 35), (2, 8, 10, 6), (6, 10, 7, 0), (22, 51, 54, 26), (26, 54, 50, 23), (1, 30, 33, 5), (5, 33, 29, 2), (43, 16, 19, 47), (47, 19, 15, 44), (36, 9, 12, 40), (40, 12, 8, 37), (16, 1, 3, 20), (20, 3, 0, 14), (51, 36, 38, 55), (55, 38, 35, 49), (9, 22, 24, 13), (13, 24, 21, 7), (30, 43, 45, 34), (34, 45, 42, 28), (7, 21, 14, 0)])
me_cube_102.polygons.foreach_set('use_smooth', [True] * 54)
_uv = me_cube_102.uv_layers.new(name='UVMap')
_uv.uv.foreach_set('vector', [0.5375, 0.5153, 0.5375, 0.7347, 0.4625, 0.7347, 0.4625, 0.5153, 0.5375, 0.2541, 0.5375, 0.4959, 0.4625, 0.4959, 0.4625, 0.2541, 0.3709, 0.5153, 0.3709, 0.7347, 0.1291, 0.7347, 0.1291, 0.5153, 0.5375, 0.9959, 0.4625, 0.9959, 0.4625, 0.7541, 0.5375, 0.7541, 0.8709, 0.5153, 0.8709, 0.7347, 0.6291, 0.7347, 0.6291, 0.5153, 0.4625, 0.01533, 0.375, 0.01533, 0.375, 0.006478, 0.4625, 0.0, 0.1291, 0.7347, 0.1291, 0.75, 0.1267, 0.75, 0.125, 0.7347, 0.4625, 0.9959, 0.4625, 1.0, 0.412, 1.0, 0.375, 0.9959, 0.5375, 0.01533, 0.5375, 0.0, 0.588, 0.0, 0.625, 0.01533, 0.5375, 0.9959, 0.625, 0.9959, 0.625, 0.9983, 0.5375, 1.0, 0.8709, 0.7347, 0.875, 0.7347, 0.875, 0.7435, 0.8709, 0.75, 0.4625, 0.2347, 0.4625, 0.25, 0.412, 0.25, 0.375, 0.2347, 0.4625, 0.2541, 0.375, 0.2541, 0.375, 0.2517, 0.4625, 0.25, 0.1291, 0.5153, 0.125, 0.5153, 0.125, 0.5065, 0.1291, 0.5, 0.5375, 0.2347, 0.625, 0.2347, 0.625, 0.2435, 0.5375, 0.25, 0.8709, 0.5153, 0.8709, 0.5, 0.8733, 0.5, 0.875, 0.5153, 0.5375, 0.2541, 0.5375, 0.25, 0.588, 0.25, 0.625, 0.2541, 0.4625, 0.7347, 0.4625, 0.75, 0.3873, 0.7484, 0.375, 0.7347, 0.4625, 0.7541, 0.375, 0.7541, 0.3873, 0.7484, 0.4625, 0.75, 0.3709, 0.7347, 0.375, 0.7347, 0.3873, 0.7484, 0.3709, 0.75, 0.5375, 0.7347, 0.625, 0.7347, 0.6132, 0.7478, 0.5375, 0.75, 0.6291, 0.7347, 0.6291, 0.75, 0.6132, 0.7478, 0.625, 0.7347, 0.5375, 0.7541, 0.5375, 0.75, 0.6132, 0.7478, 0.625, 0.7541, 0.4625, 0.5153, 0.375, 0.5153, 0.3868, 0.5022, 0.4625, 0.5, 0.3709, 0.5153, 0.3709, 0.5, 0.3868, 0.5022, 0.375, 0.5153, 0.4625, 0.4959, 0.4625, 0.5, 0.3868, 0.5022, 0.375, 0.4959, 0.5375, 0.5153, 0.5375, 0.5, 0.6127, 0.5016, 0.625, 0.5153, 0.5375, 0.4959, 0.625, 0.4959, 0.6127, 0.5016, 0.5375, 0.5, 0.6291, 0.5153, 0.625, 0.5153, 0.6127, 0.5016, 0.6291, 0.5, 0.5375, 0.2541, 0.4625, 0.2541, 0.4625, 0.25, 0.5375, 0.25, 0.5375, 0.25, 0.4625, 0.25, 0.4625, 0.2347, 0.5375, 0.2347, 0.5375, 0.5153, 0.4625, 0.5153, 0.4625, 0.5, 0.5375, 0.5, 0.5375, 0.5, 0.4625, 0.5, 0.4625, 0.4959, 0.5375, 0.4959, 0.5375, 0.7541, 0.4625, 0.7541, 0.4625, 0.75, 0.5375, 0.75, 0.5375, 0.75, 0.4625, 0.75, 0.4625, 0.7347, 0.5375, 0.7347, 0.4625, 0.9959, 0.5375, 0.9959, 0.5375, 1.0, 0.4625, 1.0, 0.4625, 0.0, 0.5375, 0.0, 0.5375, 0.01533, 0.4625, 0.01533, 0.8709, 0.5153, 0.6291, 0.5153, 0.6291, 0.5, 0.8709, 0.5, 0.625, 0.2541, 0.625, 0.4959, 0.5375, 0.4959, 0.5375, 0.2541, 0.1291, 0.7347, 0.3709, 0.7347, 0.3709, 0.75, 0.1291, 0.75, 0.375, 0.9959, 0.375, 0.7541, 0.4625, 0.7541, 0.4625, 0.9959, 0.3709, 0.5153, 0.1291, 0.5153, 0.1291, 0.5, 0.3709, 0.5, 0.375, 0.4959, 0.375, 0.2541, 0.4625, 0.2541, 0.4625, 0.4959, 0.6291, 0.7347, 0.8709, 0.7347, 0.8709, 0.75, 0.6291, 0.75, 0.625, 0.7541, 0.625, 0.9959, 0.5375, 0.9959, 0.5375, 0.7541, 0.1291, 0.5153, 0.1291, 0.7347, 0.125, 0.7347, 0.125, 0.5153, 0.375, 0.2347, 0.375, 0.01533, 0.4625, 0.01533, 0.4625, 0.2347, 0.6291, 0.5153, 0.6291, 0.7347, 0.625, 0.7347, 0.625, 0.5153, 0.625, 0.5153, 0.625, 0.7347, 0.5375, 0.7347, 0.5375, 0.5153, 0.8709, 0.7347, 0.8709, 0.5153, 0.875, 0.5153, 0.875, 0.7347, 0.625, 0.01533, 0.625, 0.2347, 0.5375, 0.2347, 0.5375, 0.01533, 0.3709, 0.7347, 0.3709, 0.5153, 0.375, 0.5153, 0.375, 0.7347, 0.375, 0.7347, 0.375, 0.5153, 0.4625, 0.5153, 0.4625, 0.7347, 0.5375, 0.01533, 0.5375, 0.2347, 0.4625, 0.2347, 0.4625, 0.01533])
me_cube_102.materials.append(mat_material)
me_cube_102.update()
me_cube_101 = bpy.data.meshes.new('Cube.101')
me_cube_101.from_pydata([(-0.3367, 0.09893, 0.06922), (-0.3367, 0.09893, 0.003536), (-0.3367, 0.3392, 0.06922), (-0.3367, 0.3392, 0.003536), (-0.4245, 0.09604, 0.0006487), (-0.4245, 0.09604, 0.0721), (-0.4245, 0.3421, 0.0006487), (-0.4245, 0.3421, 0.0721), (-0.3367, 0.0954, 0.07275), (-0.3367, 0.3427, 0.07275), (-0.3367, 0.3427, 0.0), (-0.3367, 0.0954, 0.0), (0.3381, 0.3392, 0.06922), (0.3381, 0.3392, 0.003536), (0.3381, 0.09893, 0.003536), (0.3381, 0.09893, 0.06922), (0.426, 0.09604, 0.0721), (0.426, 0.09604, 0.0006487), (0.426, 0.3421, 0.0721), (0.426, 0.3421, 0.0006487), (0.3381, 0.3427, 0.07275), (0.3381, 0.0954, 0.0), (0.3381, 0.3427, 0.0), (0.3381, 0.0954, 0.07275)], [], [(3, 1, 11, 10), (0, 2, 9, 8), (2, 3, 10, 9), (1, 0, 8, 11), (14, 13, 22, 21), (13, 12, 20, 22), (12, 15, 23, 20), (15, 14, 21, 23), (13, 3, 2, 12), (11, 8, 5, 4), (4, 5, 7, 6), (8, 9, 7, 5), (9, 10, 6, 7), (10, 11, 4, 6), (22, 20, 18, 19), (16, 17, 19, 18), (23, 21, 17, 16), (21, 22, 19, 17), (20, 23, 16, 18), (1, 14, 15, 0), (1, 3, 13, 14), (15, 12, 2, 0)])
_uv = me_cube_101.uv_layers.new(name='UVMap')
_uv.uv.foreach_set('vector', [0.125, 0.75, 0.125, 0.75, 0.125, 0.75, 0.125, 0.75, 0.875, 0.75, 0.875, 0.75, 0.875, 0.75, 0.875, 0.75, 0.625, 0.0, 0.375, 0.0, 0.375, 0.0, 0.625, 0.0, 0.375, 1.0, 0.625, 1.0, 0.625, 1.0, 0.375, 1.0, 0.125, 0.625, 0.125, 0.625, 0.125, 0.625, 0.125, 0.625, 0.375, 0.125, 0.625, 0.125, 0.625, 0.125, 0.375, 0.125, 0.875, 0.625, 0.875, 0.625, 0.875, 0.625, 0.875, 0.625, 0.625, 0.125, 0.375, 0.125, 0.375, 0.125, 0.625, 0.125, 0.375, 0.125, 0.375, 0.0, 0.625, 0.0, 0.625, 0.125, 0.375, 1.0, 0.625, 1.0, 0.625, 1.0, 0.375, 1.0, 0.375, 1.0, 0.625, 1.0, 0.625, 1.0, 0.375, 1.0, 0.875, 0.75, 0.875, 0.75, 0.875, 0.75, 0.875, 0.75, 0.625, 0.0, 0.375, 0.0, 0.375, 0.0, 0.625, 0.0, 0.125, 0.75, 0.125, 0.75, 0.125, 0.75, 0.125, 0.75, 0.375, 0.125, 0.625, 0.125, 0.625, 0.125, 0.375, 0.125, 0.625, 0.125, 0.375, 0.125, 0.375, 0.125, 0.625, 0.125, 0.625, 0.125, 0.375, 0.125, 0.375, 0.125, 0.625, 0.125, 0.125, 0.625, 0.125, 0.625, 0.125, 0.625, 0.125, 0.625, 0.875, 0.625, 0.875, 0.625, 0.875, 0.625, 0.875, 0.625, 0.375, 1.0, 0.375, 0.125, 0.625, 0.125, 0.625, 1.0, 0.125, 0.75, 0.125, 0.75, 0.125, 0.625, 0.125, 0.625, 0.875, 0.625, 0.875, 0.625, 0.875, 0.75, 0.875, 0.75])
me_cube_101.materials.append(mat_material)
me_cube_101.update()
me_cube_100 = bpy.data.meshes.new('Cube.100')
me_cube_100.from_pydata([(-0.3367, -0.9544, 0.06922), (-0.3367, -0.9544, 0.003536), (-0.3367, -0.7142, 0.06922), (-0.3367, -0.7142, 0.003536), (-0.4245, -0.9573, 0.0006487), (-0.4245, -0.9573, 0.0721), (-0.4245, -0.7113, 0.0006487), (-0.4245, -0.7113, 0.0721), (-0.3367, -0.958, 0.07275), (-0.3367, -0.7106, 0.07275), (-0.3367, -0.7106, 0.0), (-0.3367, -0.958, 0.0), (0.3381, -0.7142, 0.06922), (0.3381, -0.7142, 0.003536), (0.3381, -0.9544, 0.003536), (0.3381, -0.9544, 0.06922), (0.426, -0.9573, 0.0721), (0.426, -0.9573, 0.0006487), (0.426, -0.7113, 0.0721), (0.426, -0.7113, 0.0006487), (0.3381, -0.7106, 0.07275), (0.3381, -0.958, 0.0), (0.3381, -0.7106, 0.0), (0.3381, -0.958, 0.07275)], [], [(13, 3, 2, 12), (3, 1, 11, 10), (2, 3, 10, 9), (1, 0, 8, 11), (0, 2, 9, 8), (13, 12, 20, 22), (14, 13, 22, 21), (15, 14, 21, 23), (1, 14, 15, 0), (12, 15, 23, 20), (11, 8, 5, 4), (1, 3, 13, 14), (4, 5, 7, 6), (9, 10, 6, 7), (8, 9, 7, 5), (22, 20, 18, 19), (10, 11, 4, 6), (23, 21, 17, 16), (16, 17, 19, 18), (21, 22, 19, 17), (20, 23, 16, 18), (15, 12, 2, 0)])
_uv = me_cube_100.uv_layers.new(name='UVMap')
_uv.uv.foreach_set('vector', [0.375, 0.125, 0.375, 0.0, 0.625, 0.0, 0.625, 0.125, 0.125, 0.75, 0.125, 0.75, 0.125, 0.75, 0.125, 0.75, 0.625, 0.0, 0.375, 0.0, 0.375, 0.0, 0.625, 0.0, 0.375, 1.0, 0.625, 1.0, 0.625, 1.0, 0.375, 1.0, 0.875, 0.75, 0.875, 0.75, 0.875, 0.75, 0.875, 0.75, 0.375, 0.125, 0.625, 0.125, 0.625, 0.125, 0.375, 0.125, 0.125, 0.625, 0.125, 0.625, 0.125, 0.625, 0.125, 0.625, 0.625, 0.125, 0.375, 0.125, 0.375, 0.125, 0.625, 0.125, 0.375, 1.0, 0.375, 0.125, 0.625, 0.125, 0.625, 1.0, 0.875, 0.625, 0.875, 0.625, 0.875, 0.625, 0.875, 0.625, 0.375, 1.0, 0.625, 1.0, 0.625, 1.0, 0.375, 1.0, 0.125, 0.75, 0.125, 0.75, 0.125, 0.625, 0.125, 0.625, 0.375, 1.0, 0.625, 1.0, 0.625, 1.0, 0.375, 1.0, 0.625, 0.0, 0.375, 0.0, 0.375, 0.0, 0.625, 0.0, 0.875, 0.75, 0.875, 0.75, 0.875, 0.75, 0.875, 0.75, 0.375, 0.125, 0.625, 0.125, 0.625, 0.125, 0.375, 0.125, 0.125, 0.75, 0.125, 0.75, 0.125, 0.75, 0.125, 0.75, 0.625, 0.125, 0.375, 0.125, 0.375, 0.125, 0.625, 0.125, 0.625, 0.125, 0.375, 0.125, 0.375, 0.125, 0.625, 0.125, 0.125, 0.625, 0.125, 0.625, 0.125, 0.625, 0.125, 0.625, 0.875, 0.625, 0.875, 0.625, 0.875, 0.625, 0.875, 0.625, 0.875, 0.625, 0.875, 0.625, 0.875, 0.75, 0.875, 0.75])
me_cube_100.materials.append(mat_material)
me_cube_100.update()

# ---- objects
ob_plates_012 = bpy.data.objects.new('plates.012', me_plane_044)
ob_plates_011 = bpy.data.objects.new('plates.011', me_plane_045)
ob_plates_010 = bpy.data.objects.new('plates.010', me_plane_046)
ob_plates_009 = bpy.data.objects.new('plates.009', me_plane_047)
ob_cube_061 = bpy.data.objects.new('Cube.061', me_cube_108)
ob_cube_060 = bpy.data.objects.new('Cube.060', me_cube_107)
ob_cube_056 = bpy.data.objects.new('Cube.056', me_cube_103)
ob_cube_055 = bpy.data.objects.new('Cube.055', me_cube_102)
ob_cube_042 = bpy.data.objects.new('Cube.042', me_cube_101)
ob_cube_041 = bpy.data.objects.new('Cube.041', me_cube_100)
ob_sm_flat_bench = bpy.data.objects.new('SM_Flat_bench', None)

# ---- transforms, parenting, visibility, modifiers, constraints
ob_plates_012.parent = ob_sm_flat_bench
ob_plates_012.matrix_parent_inverse = Matrix(((1.0, -0.0, 0.0, -7.747), (-0.0, 1.0, -0.0, -6.012), (0.0, -0.0, 1.0, 1.192e-07), (-0.0, 0.0, -0.0, 1.0)))
ob_plates_012.location = (7.747, 6.245, 0.5587)
ob_plates_012.lineart.crease_threshold = 0.0
_m = ob_plates_012.modifiers.new('Mirror', 'MIRROR')
_m.use_clip = True
_m = ob_plates_012.modifiers.new('Auto Smooth', 'NODES')
_m.node_group = ng_auto_smooth
_gi = [s.identifier for s in ng_auto_smooth.interface.items_tree if s.item_type == 'SOCKET' and s.in_out == 'INPUT']
_m[_gi[1]] = 0.5236  # Angle
ob_plates_011.parent = ob_sm_flat_bench
ob_plates_011.matrix_parent_inverse = Matrix(((1.0, -0.0, 0.0, -7.747), (-0.0, 1.0, -0.0, -6.012), (0.0, -0.0, 1.0, 1.192e-07), (-0.0, 0.0, -0.0, 1.0)))
ob_plates_011.location = (7.747, 5.227, 0.5348)
ob_plates_011.lineart.crease_threshold = 0.0
_m = ob_plates_011.modifiers.new('Mirror', 'MIRROR')
_m.use_clip = True
_m = ob_plates_011.modifiers.new('Auto Smooth', 'NODES')
_m.node_group = ng_auto_smooth
_gi = [s.identifier for s in ng_auto_smooth.interface.items_tree if s.item_type == 'SOCKET' and s.in_out == 'INPUT']
_m[_gi[1]] = 0.5236  # Angle
ob_plates_010.parent = ob_sm_flat_bench
ob_plates_010.matrix_parent_inverse = Matrix(((1.0, -0.0, 0.0, -7.747), (-0.0, 1.0, -0.0, -6.012), (0.0, -0.0, 1.0, 1.192e-07), (-0.0, 0.0, -0.0, 1.0)))
ob_plates_010.location = (7.747, 5.957, 0.5345)
ob_plates_010.lineart.crease_threshold = 0.0
_m = ob_plates_010.modifiers.new('Mirror', 'MIRROR')
_m.use_clip = True
_m = ob_plates_010.modifiers.new('Auto Smooth', 'NODES')
_m.node_group = ng_auto_smooth
_gi = [s.identifier for s in ng_auto_smooth.interface.items_tree if s.item_type == 'SOCKET' and s.in_out == 'INPUT']
_m[_gi[1]] = 0.5236  # Angle
ob_plates_009.parent = ob_sm_flat_bench
ob_plates_009.matrix_parent_inverse = Matrix(((1.0, -0.0, 0.0, -7.747), (-0.0, 1.0, -0.0, -6.012), (0.0, -0.0, 1.0, 1.192e-07), (-0.0, 0.0, -0.0, 1.0)))
ob_plates_009.location = (7.747, 6.152, 0.1679)
ob_plates_009.lineart.crease_threshold = 0.0
_m = ob_plates_009.modifiers.new('Mirror', 'MIRROR')
_m.use_clip = True
_m = ob_plates_009.modifiers.new('Auto Smooth', 'NODES')
_m.node_group = ng_auto_smooth
_gi = [s.identifier for s in ng_auto_smooth.interface.items_tree if s.item_type == 'SOCKET' and s.in_out == 'INPUT']
_m[_gi[1]] = 0.5236  # Angle
ob_cube_061.parent = ob_sm_flat_bench
ob_cube_061.matrix_parent_inverse = Matrix(((1.0, -0.0, 0.0, -7.747), (-0.0, 1.0, -0.0, -6.012), (0.0, -0.0, 1.0, 1.192e-07), (-0.0, 0.0, -0.0, 1.0)))
ob_cube_061.location = (7.747, 6.012, -1.192e-07)
ob_cube_060.parent = ob_sm_flat_bench
ob_cube_060.matrix_parent_inverse = Matrix(((1.0, -0.0, 0.0, -7.747), (-0.0, 1.0, -0.0, -6.012), (0.0, -0.0, 1.0, 1.192e-07), (-0.0, 0.0, -0.0, 1.0)))
ob_cube_060.location = (7.774, 5.794, -0.06236)
ob_cube_056.parent = ob_sm_flat_bench
ob_cube_056.matrix_parent_inverse = Matrix(((1.0, -0.0, 0.0, -7.747), (-0.0, 1.0, -0.0, -6.012), (0.0, -0.0, 1.0, 1.192e-07), (-0.0, 0.0, -0.0, 1.0)))
ob_cube_056.location = (7.774, 5.414, 0.003324)
ob_cube_055.parent = ob_sm_flat_bench
ob_cube_055.matrix_parent_inverse = Matrix(((1.0, -0.0, 0.0, -7.747), (-0.0, 1.0, -0.0, -6.012), (0.0, -0.0, 1.0, 1.192e-07), (-0.0, 0.0, -0.0, 1.0)))
ob_cube_055.location = (7.774, 5.978, 0.002881)
ob_cube_042.parent = ob_sm_flat_bench
ob_cube_042.matrix_parent_inverse = Matrix(((1.0, -0.0, 0.0, -7.747), (-0.0, 1.0, -0.0, -6.012), (0.0, -0.0, 1.0, 1.192e-07), (-0.0, 0.0, -0.0, 1.0)))
ob_cube_042.location = (7.747, 6.012, -1.192e-07)
ob_cube_041.parent = ob_sm_flat_bench
ob_cube_041.matrix_parent_inverse = Matrix(((1.0, -0.0, 0.0, -7.747), (-0.0, 1.0, -0.0, -6.012), (0.0, -0.0, 1.0, 1.192e-07), (-0.0, 0.0, -0.0, 1.0)))
ob_cube_041.location = (7.747, 6.012, -1.192e-07)
ob_sm_flat_bench.location = (7.747, 6.012, -1.192e-07)

# ---- collection membership
col_collection.objects.link(ob_plates_012)
col_collection.objects.link(ob_plates_011)
col_collection.objects.link(ob_plates_010)
col_collection.objects.link(ob_plates_009)
col_collection.objects.link(ob_cube_061)
col_collection.objects.link(ob_cube_060)
col_collection.objects.link(ob_cube_056)
col_collection.objects.link(ob_cube_055)
col_collection.objects.link(ob_cube_042)
col_collection.objects.link(ob_cube_041)
col_collection.objects.link(ob_sm_flat_bench)

# ---- scene / render settings (as saved in the file)
scene.frame_start = 1; scene.frame_end = 250; scene.frame_set(1)
scene.render.engine = 'CYCLES'
scene.render.image_settings.file_format = 'JPEG'
scene.render.image_settings.color_mode = 'RGB'
scene.render.image_settings.quality = 100
scene.render.resolution_x = 3840
scene.render.resolution_y = 2160
scene.cycles.samples = 1024
scene.cycles.sampling_pattern = 'TABULATED_SOBOL'
scene.cycles.use_light_tree = False
scene.cycles.tile_size = 256
scene.view_settings.view_transform = 'Filmic'
bpy.context.view_layer.update()

# ---- added for rendering (the .blend has no active camera and no usable light): camera, sun
cam_auto = bpy.data.cameras.new('AutoCamera')
cam_auto.lens = 50.0
cam_auto.sensor_width = 36.0
cam_auto.clip_end = 1000.0
ob_auto_camera = bpy.data.objects.new('AutoCamera', cam_auto)
scene.collection.objects.link(ob_auto_camera)
ob_auto_camera.location = (9.56024, 3.35498, 1.7663)
ob_auto_camera.rotation_euler = (1.09748, -7.21219e-08, 0.694738)
scene.camera = ob_auto_camera
light_auto_sun = bpy.data.lights.new('AutoSun', 'SUN')
light_auto_sun.energy = 3.0
light_auto_sun.angle = 0.0523599
ob_auto_sun = bpy.data.objects.new('AutoSun', light_auto_sun)
scene.collection.objects.link(ob_auto_sun)
ob_auto_sun.rotation_euler = (0.872665, 0.174533, 0.523599)
bpy.context.view_layer.update()
